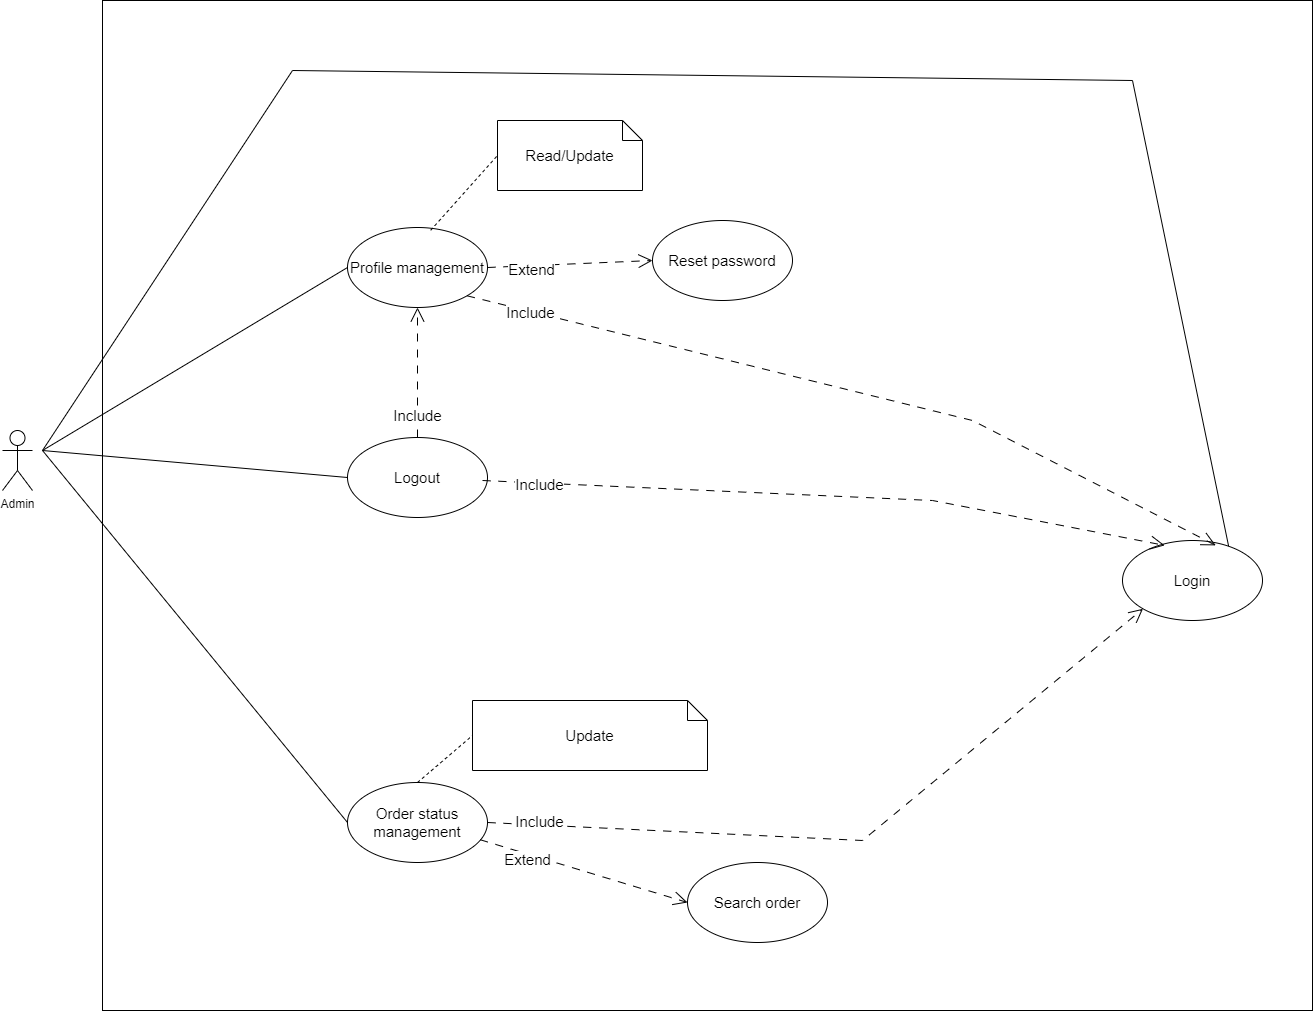

The diagram above was exported from draw.io. Its source (the exported page's mxGraphModel, read from the mxfile embedded in the PNG):
<mxGraphModel dx="1886" dy="1706" grid="1" gridSize="10" guides="1" tooltips="1" connect="1" arrows="1" fold="1" page="1" pageScale="1" pageWidth="850" pageHeight="1100" math="0" shadow="0">
  <root>
    <mxCell id="0" />
    <mxCell id="1" parent="0" />
    <mxCell id="H_iCGJk6flqgCGRjibaX-1" value="Admin" style="shape=umlActor;verticalLabelPosition=bottom;verticalAlign=top;html=1;outlineConnect=0;" parent="1" vertex="1">
      <mxGeometry y="390" width="30" height="60" as="geometry" />
    </mxCell>
    <mxCell id="H_iCGJk6flqgCGRjibaX-7" value="" style="rounded=0;whiteSpace=wrap;html=1;" parent="1" vertex="1">
      <mxGeometry x="100" y="-40" width="1210" height="1010" as="geometry" />
    </mxCell>
    <mxCell id="sXqsaNHskc1ETz0bK0rT-1" value="Login" style="ellipse;whiteSpace=wrap;html=1;fontSize=15;" parent="1" vertex="1">
      <mxGeometry x="1120" y="500" width="140" height="80" as="geometry" />
    </mxCell>
    <mxCell id="sXqsaNHskc1ETz0bK0rT-8" value="Profile management" style="ellipse;whiteSpace=wrap;html=1;fontSize=15;" parent="1" vertex="1">
      <mxGeometry x="345" y="187" width="140" height="80" as="geometry" />
    </mxCell>
    <mxCell id="sXqsaNHskc1ETz0bK0rT-10" value="Reset password" style="ellipse;whiteSpace=wrap;html=1;fontSize=15;" parent="1" vertex="1">
      <mxGeometry x="650" y="180" width="140" height="80" as="geometry" />
    </mxCell>
    <mxCell id="sXqsaNHskc1ETz0bK0rT-13" value="Logout" style="ellipse;whiteSpace=wrap;html=1;fontSize=15;" parent="1" vertex="1">
      <mxGeometry x="345" y="397" width="140" height="80" as="geometry" />
    </mxCell>
    <mxCell id="sXqsaNHskc1ETz0bK0rT-29" value="Extend" style="endArrow=open;html=1;rounded=0;endFill=0;endSize=12;dashed=1;dashPattern=8 8;entryX=0;entryY=0.5;entryDx=0;entryDy=0;exitX=1;exitY=0.5;exitDx=0;exitDy=0;fontSize=15;" parent="1" source="sXqsaNHskc1ETz0bK0rT-8" target="sXqsaNHskc1ETz0bK0rT-10" edge="1">
      <mxGeometry x="-0.4658" y="-4" width="50" height="50" relative="1" as="geometry">
        <mxPoint x="330" y="760" as="sourcePoint" />
        <mxPoint x="510" y="890" as="targetPoint" />
        <mxPoint as="offset" />
      </mxGeometry>
    </mxCell>
    <mxCell id="sXqsaNHskc1ETz0bK0rT-43" value="Include" style="endArrow=open;html=1;rounded=0;endFill=0;endSize=12;dashed=1;dashPattern=8 8;exitX=0.5;exitY=0;exitDx=0;exitDy=0;entryX=0.5;entryY=1;entryDx=0;entryDy=0;fontSize=15;" parent="1" source="sXqsaNHskc1ETz0bK0rT-13" target="sXqsaNHskc1ETz0bK0rT-8" edge="1">
      <mxGeometry x="-0.6573" width="50" height="50" relative="1" as="geometry">
        <mxPoint x="410" y="1093" as="sourcePoint" />
        <mxPoint x="380" y="800" as="targetPoint" />
        <mxPoint as="offset" />
      </mxGeometry>
    </mxCell>
    <mxCell id="iFcjaP-xYrjOrHcfpw8k-7" value="Read/Update" style="shape=note;size=20;whiteSpace=wrap;html=1;fontSize=15;" parent="1" vertex="1">
      <mxGeometry x="495" y="80" width="145" height="70" as="geometry" />
    </mxCell>
    <mxCell id="iFcjaP-xYrjOrHcfpw8k-8" value="" style="endArrow=none;dashed=1;html=1;rounded=0;exitX=0.594;exitY=0.035;exitDx=0;exitDy=0;entryX=0;entryY=0.5;entryDx=0;entryDy=0;entryPerimeter=0;exitPerimeter=0;" parent="1" source="sXqsaNHskc1ETz0bK0rT-8" target="iFcjaP-xYrjOrHcfpw8k-7" edge="1">
      <mxGeometry width="50" height="50" relative="1" as="geometry">
        <mxPoint x="540" y="390" as="sourcePoint" />
        <mxPoint x="590" y="340" as="targetPoint" />
      </mxGeometry>
    </mxCell>
    <mxCell id="iFcjaP-xYrjOrHcfpw8k-13" value="Order status management" style="ellipse;whiteSpace=wrap;html=1;fontSize=15;" parent="1" vertex="1">
      <mxGeometry x="345" y="742" width="140" height="80" as="geometry" />
    </mxCell>
    <mxCell id="iFcjaP-xYrjOrHcfpw8k-30" value="" style="endArrow=none;html=1;rounded=0;entryX=0;entryY=0.5;entryDx=0;entryDy=0;" parent="1" target="iFcjaP-xYrjOrHcfpw8k-13" edge="1">
      <mxGeometry width="50" height="50" relative="1" as="geometry">
        <mxPoint x="40" y="410" as="sourcePoint" />
        <mxPoint x="180" y="767" as="targetPoint" />
      </mxGeometry>
    </mxCell>
    <mxCell id="iFcjaP-xYrjOrHcfpw8k-37" value="Include" style="endArrow=open;html=1;rounded=0;endFill=0;endSize=12;dashed=1;dashPattern=8 8;exitX=1;exitY=0.5;exitDx=0;exitDy=0;fontSize=15;entryX=0;entryY=1;entryDx=0;entryDy=0;" parent="1" source="iFcjaP-xYrjOrHcfpw8k-13" target="sXqsaNHskc1ETz0bK0rT-1" edge="1">
      <mxGeometry x="-0.8603" y="3" width="50" height="50" relative="1" as="geometry">
        <mxPoint x="320" y="804" as="sourcePoint" />
        <mxPoint x="1128.2199999999998" y="870.56" as="targetPoint" />
        <mxPoint as="offset" />
        <Array as="points">
          <mxPoint x="860" y="800" />
        </Array>
      </mxGeometry>
    </mxCell>
    <mxCell id="aF5UOIuIdl0SDj_h38De-11" value="Search order" style="ellipse;whiteSpace=wrap;html=1;fontSize=15;" parent="1" vertex="1">
      <mxGeometry x="685" y="822" width="140" height="80" as="geometry" />
    </mxCell>
    <mxCell id="aF5UOIuIdl0SDj_h38De-12" value="Extend" style="endArrow=open;html=1;rounded=0;endFill=0;endSize=12;dashed=1;dashPattern=8 8;entryX=0;entryY=0.5;entryDx=0;entryDy=0;fontSize=15;exitX=0.947;exitY=0.715;exitDx=0;exitDy=0;exitPerimeter=0;" parent="1" source="iFcjaP-xYrjOrHcfpw8k-13" target="aF5UOIuIdl0SDj_h38De-11" edge="1">
      <mxGeometry x="-0.5281" y="-5" width="50" height="50" relative="1" as="geometry">
        <mxPoint x="280" y="980" as="sourcePoint" />
        <mxPoint x="480" y="1090" as="targetPoint" />
        <mxPoint as="offset" />
      </mxGeometry>
    </mxCell>
    <mxCell id="aF5UOIuIdl0SDj_h38De-22" value="" style="endArrow=none;html=1;rounded=0;entryX=0;entryY=0.5;entryDx=0;entryDy=0;" parent="1" target="sXqsaNHskc1ETz0bK0rT-8" edge="1">
      <mxGeometry width="50" height="50" relative="1" as="geometry">
        <mxPoint x="40" y="410" as="sourcePoint" />
        <mxPoint x="200" y="90" as="targetPoint" />
      </mxGeometry>
    </mxCell>
    <mxCell id="aF5UOIuIdl0SDj_h38De-23" value="" style="endArrow=none;html=1;rounded=0;entryX=0;entryY=0.5;entryDx=0;entryDy=0;" parent="1" target="sXqsaNHskc1ETz0bK0rT-13" edge="1">
      <mxGeometry width="50" height="50" relative="1" as="geometry">
        <mxPoint x="40" y="410" as="sourcePoint" />
        <mxPoint x="200" y="237" as="targetPoint" />
      </mxGeometry>
    </mxCell>
    <mxCell id="aF5UOIuIdl0SDj_h38De-36" value="Include" style="endArrow=open;html=1;rounded=0;endFill=0;endSize=12;dashed=1;dashPattern=8 8;exitX=1;exitY=1;exitDx=0;exitDy=0;fontSize=15;entryX=0.666;entryY=0.061;entryDx=0;entryDy=0;entryPerimeter=0;" parent="1" source="sXqsaNHskc1ETz0bK0rT-8" target="sXqsaNHskc1ETz0bK0rT-1" edge="1">
      <mxGeometry x="-0.8324" y="-1" width="50" height="50" relative="1" as="geometry">
        <mxPoint x="660" y="307" as="sourcePoint" />
        <mxPoint x="1343" y="513" as="targetPoint" />
        <mxPoint x="-1" as="offset" />
        <Array as="points">
          <mxPoint x="970" y="380" />
        </Array>
      </mxGeometry>
    </mxCell>
    <mxCell id="aF5UOIuIdl0SDj_h38De-37" value="Include" style="endArrow=open;html=1;rounded=0;endFill=0;endSize=12;dashed=1;dashPattern=8 8;fontSize=15;entryX=0.301;entryY=0.061;entryDx=0;entryDy=0;entryPerimeter=0;" parent="1" target="sXqsaNHskc1ETz0bK0rT-1" edge="1">
      <mxGeometry x="-0.8324" y="-1" width="50" height="50" relative="1" as="geometry">
        <mxPoint x="480" y="440" as="sourcePoint" />
        <mxPoint x="1540" y="805" as="targetPoint" />
        <mxPoint x="-1" as="offset" />
        <Array as="points">
          <mxPoint x="930" y="460" />
        </Array>
      </mxGeometry>
    </mxCell>
    <mxCell id="aF5UOIuIdl0SDj_h38De-39" value="" style="endArrow=none;html=1;rounded=0;entryX=0.758;entryY=0.071;entryDx=0;entryDy=0;entryPerimeter=0;" parent="1" target="sXqsaNHskc1ETz0bK0rT-1" edge="1">
      <mxGeometry width="50" height="50" relative="1" as="geometry">
        <mxPoint x="40" y="410" as="sourcePoint" />
        <mxPoint x="760" y="510" as="targetPoint" />
        <Array as="points">
          <mxPoint x="290" y="30" />
          <mxPoint x="1130" y="40" />
        </Array>
      </mxGeometry>
    </mxCell>
    <mxCell id="1fJ8eYfrGRemQdXwZB7R-6" value="Update" style="shape=note;size=20;whiteSpace=wrap;html=1;fontSize=15;" parent="1" vertex="1">
      <mxGeometry x="470" y="660" width="235" height="70" as="geometry" />
    </mxCell>
    <mxCell id="1fJ8eYfrGRemQdXwZB7R-7" value="" style="endArrow=none;dashed=1;html=1;rounded=0;entryX=0;entryY=0.5;entryDx=0;entryDy=0;entryPerimeter=0;exitX=0.5;exitY=0;exitDx=0;exitDy=0;" parent="1" source="iFcjaP-xYrjOrHcfpw8k-13" target="1fJ8eYfrGRemQdXwZB7R-6" edge="1">
      <mxGeometry width="50" height="50" relative="1" as="geometry">
        <mxPoint x="390" y="1045" as="sourcePoint" />
        <mxPoint x="460" y="990" as="targetPoint" />
      </mxGeometry>
    </mxCell>
  </root>
</mxGraphModel>